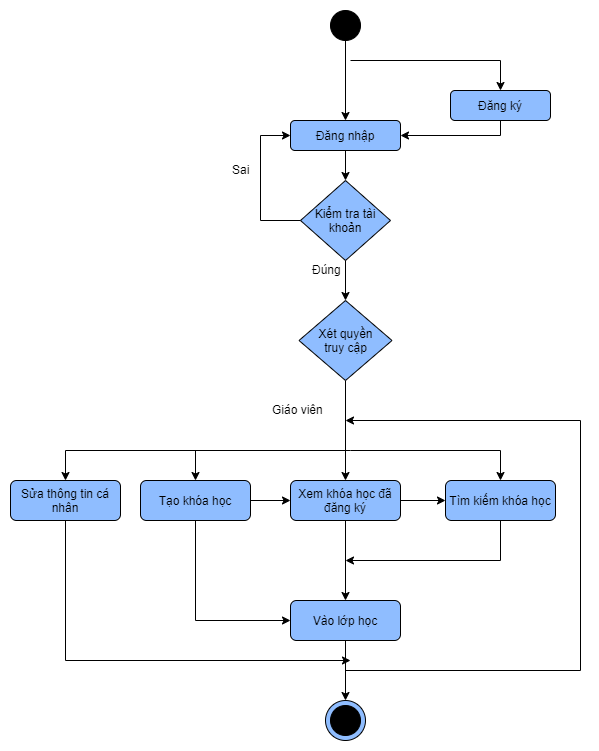

The diagram above was exported from draw.io. Its source (the exported page's mxGraphModel, read from the mxfile embedded in the PNG):
<mxGraphModel dx="868" dy="401" grid="1" gridSize="10" guides="1" tooltips="1" connect="1" arrows="1" fold="1" page="1" pageScale="1" pageWidth="850" pageHeight="1100" math="0" shadow="0">
  <root>
    <mxCell id="0" />
    <mxCell id="1" parent="0" />
    <mxCell id="fEi0_aJCv_eZ705rRrFQ-4" value="" style="edgeStyle=orthogonalEdgeStyle;rounded=0;orthogonalLoop=1;jettySize=auto;html=1;entryX=0.5;entryY=0;entryDx=0;entryDy=0;exitX=0.5;exitY=1;exitDx=0;exitDy=0;" parent="1" source="fEi0_aJCv_eZ705rRrFQ-2" target="fEi0_aJCv_eZ705rRrFQ-10" edge="1">
      <mxGeometry relative="1" as="geometry">
        <mxPoint x="405" y="160" as="targetPoint" />
      </mxGeometry>
    </mxCell>
    <mxCell id="fEi0_aJCv_eZ705rRrFQ-2" value="Đăng nhập" style="rounded=1;whiteSpace=wrap;html=1;fillColor=#8FBDFF;" parent="1" vertex="1">
      <mxGeometry x="350" y="140" width="110" height="30" as="geometry" />
    </mxCell>
    <mxCell id="fEi0_aJCv_eZ705rRrFQ-7" value="" style="ellipse;whiteSpace=wrap;html=1;aspect=fixed;fillColor=#000000;" parent="1" vertex="1">
      <mxGeometry x="390" y="30" width="30" height="30" as="geometry" />
    </mxCell>
    <mxCell id="fEi0_aJCv_eZ705rRrFQ-8" value="" style="endArrow=classic;html=1;exitX=0.5;exitY=1;exitDx=0;exitDy=0;entryX=0.5;entryY=0;entryDx=0;entryDy=0;" parent="1" source="fEi0_aJCv_eZ705rRrFQ-7" target="fEi0_aJCv_eZ705rRrFQ-2" edge="1">
      <mxGeometry width="50" height="50" relative="1" as="geometry">
        <mxPoint x="350" y="270" as="sourcePoint" />
        <mxPoint x="310" y="100" as="targetPoint" />
      </mxGeometry>
    </mxCell>
    <mxCell id="fEi0_aJCv_eZ705rRrFQ-10" value="Kiểm tra tài khoản" style="rhombus;whiteSpace=wrap;html=1;fillColor=#8FBDFF;" parent="1" vertex="1">
      <mxGeometry x="360" y="200" width="90" height="80" as="geometry" />
    </mxCell>
    <mxCell id="fEi0_aJCv_eZ705rRrFQ-12" value="" style="endArrow=classic;html=1;exitX=0;exitY=0.5;exitDx=0;exitDy=0;entryX=0;entryY=0.5;entryDx=0;entryDy=0;rounded=0;" parent="1" source="fEi0_aJCv_eZ705rRrFQ-10" target="fEi0_aJCv_eZ705rRrFQ-2" edge="1">
      <mxGeometry width="50" height="50" relative="1" as="geometry">
        <mxPoint x="350" y="350" as="sourcePoint" />
        <mxPoint x="230" y="260" as="targetPoint" />
        <Array as="points">
          <mxPoint x="320" y="240" />
          <mxPoint x="320" y="155" />
        </Array>
      </mxGeometry>
    </mxCell>
    <mxCell id="fEi0_aJCv_eZ705rRrFQ-13" value="Sai" style="text;html=1;resizable=0;points=[];autosize=1;align=left;verticalAlign=top;spacingTop=-4;" parent="1" vertex="1">
      <mxGeometry x="290" y="180" width="30" height="20" as="geometry" />
    </mxCell>
    <mxCell id="fEi0_aJCv_eZ705rRrFQ-14" value="" style="endArrow=classic;html=1;exitX=0.5;exitY=1;exitDx=0;exitDy=0;entryX=0.5;entryY=0;entryDx=0;entryDy=0;entryPerimeter=0;" parent="1" source="fEi0_aJCv_eZ705rRrFQ-10" target="fEi0_aJCv_eZ705rRrFQ-37" edge="1">
      <mxGeometry width="50" height="50" relative="1" as="geometry">
        <mxPoint x="280" y="350" as="sourcePoint" />
        <mxPoint x="405" y="280" as="targetPoint" />
      </mxGeometry>
    </mxCell>
    <mxCell id="fEi0_aJCv_eZ705rRrFQ-15" value="Đúng" style="text;html=1;resizable=0;points=[];autosize=1;align=left;verticalAlign=top;spacingTop=-4;" parent="1" vertex="1">
      <mxGeometry x="370" y="280" width="40" height="20" as="geometry" />
    </mxCell>
    <mxCell id="fEi0_aJCv_eZ705rRrFQ-18" value="" style="endArrow=classic;html=1;entryX=0.5;entryY=0;entryDx=0;entryDy=0;exitX=0.5;exitY=1;exitDx=0;exitDy=0;" parent="1" source="fEi0_aJCv_eZ705rRrFQ-37" target="o8WslBOmWoW6NsLSClkh-5" edge="1">
      <mxGeometry width="50" height="50" relative="1" as="geometry">
        <mxPoint x="400" y="320" as="sourcePoint" />
        <mxPoint x="405" y="430" as="targetPoint" />
        <Array as="points" />
      </mxGeometry>
    </mxCell>
    <mxCell id="fEi0_aJCv_eZ705rRrFQ-22" value="" style="ellipse;whiteSpace=wrap;html=1;aspect=fixed;fillColor=#8FBDFF;" parent="1" vertex="1">
      <mxGeometry x="385" y="720" width="40" height="40" as="geometry" />
    </mxCell>
    <mxCell id="fEi0_aJCv_eZ705rRrFQ-23" value="" style="ellipse;whiteSpace=wrap;html=1;aspect=fixed;fillColor=#000000;" parent="1" vertex="1">
      <mxGeometry x="390" y="725" width="30" height="30" as="geometry" />
    </mxCell>
    <mxCell id="fEi0_aJCv_eZ705rRrFQ-35" value="Vào lớp học" style="rounded=1;whiteSpace=wrap;html=1;fillColor=#8FBDFF;" parent="1" vertex="1">
      <mxGeometry x="350" y="620" width="110" height="40" as="geometry" />
    </mxCell>
    <mxCell id="fEi0_aJCv_eZ705rRrFQ-37" value="Xét quyền&lt;br&gt;truy cập" style="rhombus;whiteSpace=wrap;html=1;fillColor=#8FBDFF;" parent="1" vertex="1">
      <mxGeometry x="358.5" y="320" width="93" height="80" as="geometry" />
    </mxCell>
    <mxCell id="fEi0_aJCv_eZ705rRrFQ-38" value="Giáo viên" style="text;html=1;resizable=0;points=[];autosize=1;align=left;verticalAlign=top;spacingTop=-4;" parent="1" vertex="1">
      <mxGeometry x="330" y="420" width="70" height="20" as="geometry" />
    </mxCell>
    <mxCell id="fEi0_aJCv_eZ705rRrFQ-40" value="" style="endArrow=classic;html=1;exitX=1;exitY=0.5;exitDx=0;exitDy=0;entryX=0;entryY=0.5;entryDx=0;entryDy=0;" parent="1" source="o8WslBOmWoW6NsLSClkh-4" target="o8WslBOmWoW6NsLSClkh-5" edge="1">
      <mxGeometry width="50" height="50" relative="1" as="geometry">
        <mxPoint x="405" y="580" as="sourcePoint" />
        <mxPoint x="130" y="360" as="targetPoint" />
        <Array as="points" />
      </mxGeometry>
    </mxCell>
    <mxCell id="fEi0_aJCv_eZ705rRrFQ-52" value="" style="endArrow=classic;html=1;exitX=0.5;exitY=1;exitDx=0;exitDy=0;" parent="1" source="fEi0_aJCv_eZ705rRrFQ-35" edge="1">
      <mxGeometry width="50" height="50" relative="1" as="geometry">
        <mxPoint x="290" y="400" as="sourcePoint" />
        <mxPoint x="405" y="720" as="targetPoint" />
        <Array as="points" />
      </mxGeometry>
    </mxCell>
    <mxCell id="o8WslBOmWoW6NsLSClkh-4" value="Tạo khóa học" style="rounded=1;whiteSpace=wrap;html=1;fillColor=#8FBDFF;" parent="1" vertex="1">
      <mxGeometry x="200" y="500" width="110" height="40" as="geometry" />
    </mxCell>
    <mxCell id="o8WslBOmWoW6NsLSClkh-5" value="Xem khóa học đã đăng ký" style="rounded=1;whiteSpace=wrap;html=1;fillColor=#8FBDFF;" parent="1" vertex="1">
      <mxGeometry x="350" y="500" width="110" height="40" as="geometry" />
    </mxCell>
    <mxCell id="o8WslBOmWoW6NsLSClkh-6" value="Tìm kiếm khóa học" style="rounded=1;whiteSpace=wrap;html=1;fillColor=#8FBDFF;" parent="1" vertex="1">
      <mxGeometry x="505" y="500" width="110" height="40" as="geometry" />
    </mxCell>
    <mxCell id="o8WslBOmWoW6NsLSClkh-7" value="Sửa thông tin cá nhân" style="rounded=1;whiteSpace=wrap;html=1;fillColor=#8FBDFF;" parent="1" vertex="1">
      <mxGeometry x="70" y="500" width="110" height="40" as="geometry" />
    </mxCell>
    <mxCell id="o8WslBOmWoW6NsLSClkh-8" value="" style="endArrow=classic;html=1;strokeColor=#000000;entryX=0.5;entryY=0;entryDx=0;entryDy=0;rounded=0;" parent="1" target="o8WslBOmWoW6NsLSClkh-4" edge="1">
      <mxGeometry width="50" height="50" relative="1" as="geometry">
        <mxPoint x="410" y="470" as="sourcePoint" />
        <mxPoint x="150" y="790" as="targetPoint" />
        <Array as="points">
          <mxPoint x="255" y="470" />
        </Array>
      </mxGeometry>
    </mxCell>
    <mxCell id="o8WslBOmWoW6NsLSClkh-11" value="" style="endArrow=classic;html=1;strokeColor=#000000;exitX=1;exitY=0.5;exitDx=0;exitDy=0;" parent="1" source="o8WslBOmWoW6NsLSClkh-5" target="o8WslBOmWoW6NsLSClkh-6" edge="1">
      <mxGeometry width="50" height="50" relative="1" as="geometry">
        <mxPoint x="505" y="480" as="sourcePoint" />
        <mxPoint x="312" y="530" as="targetPoint" />
      </mxGeometry>
    </mxCell>
    <mxCell id="o8WslBOmWoW6NsLSClkh-13" value="" style="endArrow=classic;html=1;exitX=0.5;exitY=1;exitDx=0;exitDy=0;entryX=0.5;entryY=0;entryDx=0;entryDy=0;" parent="1" source="o8WslBOmWoW6NsLSClkh-5" target="fEi0_aJCv_eZ705rRrFQ-35" edge="1">
      <mxGeometry width="50" height="50" relative="1" as="geometry">
        <mxPoint x="175" y="570" as="sourcePoint" />
        <mxPoint x="360" y="640" as="targetPoint" />
        <Array as="points" />
      </mxGeometry>
    </mxCell>
    <mxCell id="o8WslBOmWoW6NsLSClkh-14" value="" style="endArrow=classic;html=1;exitX=0.5;exitY=1;exitDx=0;exitDy=0;rounded=0;" parent="1" source="o8WslBOmWoW6NsLSClkh-6" edge="1">
      <mxGeometry width="50" height="50" relative="1" as="geometry">
        <mxPoint x="185" y="580" as="sourcePoint" />
        <mxPoint x="405" y="580" as="targetPoint" />
        <Array as="points">
          <mxPoint x="560" y="580" />
        </Array>
      </mxGeometry>
    </mxCell>
    <mxCell id="o8WslBOmWoW6NsLSClkh-15" value="" style="endArrow=classic;html=1;rounded=0;" parent="1" edge="1">
      <mxGeometry width="50" height="50" relative="1" as="geometry">
        <mxPoint x="405" y="690" as="sourcePoint" />
        <mxPoint x="405" y="440" as="targetPoint" />
        <Array as="points">
          <mxPoint x="640" y="690" />
          <mxPoint x="640" y="440" />
        </Array>
      </mxGeometry>
    </mxCell>
    <mxCell id="-4xFyYoHWGymShGDw7J2-1" value="Đăng ký" style="rounded=1;whiteSpace=wrap;html=1;fillColor=#8FBDFF;" vertex="1" parent="1">
      <mxGeometry x="510" y="110" width="100" height="30" as="geometry" />
    </mxCell>
    <mxCell id="-4xFyYoHWGymShGDw7J2-2" value="" style="endArrow=classic;html=1;entryX=0.5;entryY=0;entryDx=0;entryDy=0;rounded=0;" edge="1" parent="1" target="-4xFyYoHWGymShGDw7J2-1">
      <mxGeometry width="50" height="50" relative="1" as="geometry">
        <mxPoint x="410" y="80" as="sourcePoint" />
        <mxPoint x="415" y="120" as="targetPoint" />
        <Array as="points">
          <mxPoint x="560" y="80" />
        </Array>
      </mxGeometry>
    </mxCell>
    <mxCell id="-4xFyYoHWGymShGDw7J2-3" value="" style="endArrow=classic;html=1;entryX=1;entryY=0.5;entryDx=0;entryDy=0;rounded=0;exitX=0.5;exitY=1;exitDx=0;exitDy=0;" edge="1" parent="1" source="-4xFyYoHWGymShGDw7J2-1" target="fEi0_aJCv_eZ705rRrFQ-2">
      <mxGeometry width="50" height="50" relative="1" as="geometry">
        <mxPoint x="420" y="90" as="sourcePoint" />
        <mxPoint x="590" y="120" as="targetPoint" />
        <Array as="points">
          <mxPoint x="560" y="155" />
        </Array>
      </mxGeometry>
    </mxCell>
    <mxCell id="-4xFyYoHWGymShGDw7J2-4" value="" style="endArrow=classic;html=1;strokeColor=#000000;entryX=0.5;entryY=0;entryDx=0;entryDy=0;rounded=0;" edge="1" parent="1" target="o8WslBOmWoW6NsLSClkh-6">
      <mxGeometry width="50" height="50" relative="1" as="geometry">
        <mxPoint x="410" y="470" as="sourcePoint" />
        <mxPoint x="265" y="510" as="targetPoint" />
        <Array as="points">
          <mxPoint x="560" y="470" />
        </Array>
      </mxGeometry>
    </mxCell>
    <mxCell id="-4xFyYoHWGymShGDw7J2-5" value="" style="endArrow=classic;html=1;exitX=0.5;exitY=1;exitDx=0;exitDy=0;rounded=0;entryX=0;entryY=0.5;entryDx=0;entryDy=0;" edge="1" parent="1" source="o8WslBOmWoW6NsLSClkh-4" target="fEi0_aJCv_eZ705rRrFQ-35">
      <mxGeometry width="50" height="50" relative="1" as="geometry">
        <mxPoint x="565" y="550" as="sourcePoint" />
        <mxPoint x="410" y="590" as="targetPoint" />
        <Array as="points">
          <mxPoint x="255" y="640" />
        </Array>
      </mxGeometry>
    </mxCell>
    <mxCell id="-4xFyYoHWGymShGDw7J2-6" value="" style="endArrow=classic;html=1;strokeColor=#000000;entryX=0.5;entryY=0;entryDx=0;entryDy=0;rounded=0;" edge="1" parent="1" target="o8WslBOmWoW6NsLSClkh-7">
      <mxGeometry width="50" height="50" relative="1" as="geometry">
        <mxPoint x="260" y="470" as="sourcePoint" />
        <mxPoint x="265" y="510" as="targetPoint" />
        <Array as="points">
          <mxPoint x="125" y="470" />
        </Array>
      </mxGeometry>
    </mxCell>
    <mxCell id="-4xFyYoHWGymShGDw7J2-7" value="" style="endArrow=classic;html=1;strokeColor=#000000;rounded=0;exitX=0.5;exitY=1;exitDx=0;exitDy=0;" edge="1" parent="1" source="o8WslBOmWoW6NsLSClkh-7">
      <mxGeometry width="50" height="50" relative="1" as="geometry">
        <mxPoint x="270" y="480" as="sourcePoint" />
        <mxPoint x="410" y="680" as="targetPoint" />
        <Array as="points">
          <mxPoint x="125" y="680" />
        </Array>
      </mxGeometry>
    </mxCell>
  </root>
</mxGraphModel>